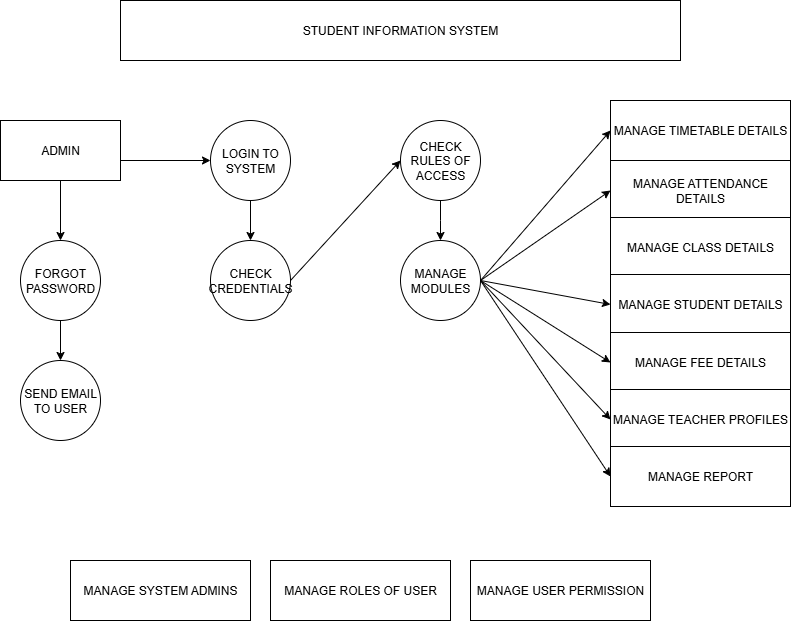

The diagram above was exported from draw.io. Its source (the exported page's mxGraphModel, read from the mxfile embedded in the PNG):
<mxGraphModel dx="1042" dy="608" grid="1" gridSize="10" guides="1" tooltips="1" connect="1" arrows="1" fold="1" page="1" pageScale="1" pageWidth="850" pageHeight="1100" math="0" shadow="0">
  <root>
    <mxCell id="0" />
    <mxCell id="1" parent="0" />
    <mxCell id="spEsqHToJQXXWyo69KrO-1" value="STUDENT INFORMATION SYSTEM" style="rounded=0;whiteSpace=wrap;html=1;fillColor=light-dark(#FFFFFF,#FFA030);" vertex="1" parent="1">
      <mxGeometry x="160" width="560" height="60" as="geometry" />
    </mxCell>
    <mxCell id="spEsqHToJQXXWyo69KrO-5" value="ADMIN" style="rounded=0;whiteSpace=wrap;html=1;fillColor=light-dark(#FFFFFF,#FFA030);" vertex="1" parent="1">
      <mxGeometry x="40" y="120" width="120" height="60" as="geometry" />
    </mxCell>
    <mxCell id="spEsqHToJQXXWyo69KrO-7" value="FORGOT PASSWORD" style="ellipse;whiteSpace=wrap;html=1;fillColor=light-dark(#FFFFFF,#FFA030);" vertex="1" parent="1">
      <mxGeometry x="60" y="240" width="80" height="80" as="geometry" />
    </mxCell>
    <mxCell id="spEsqHToJQXXWyo69KrO-9" value="SEND EMAIL TO USER" style="ellipse;whiteSpace=wrap;html=1;aspect=fixed;fillColor=light-dark(#FFFFFF,#FFA030);" vertex="1" parent="1">
      <mxGeometry x="60" y="360" width="80" height="80" as="geometry" />
    </mxCell>
    <mxCell id="spEsqHToJQXXWyo69KrO-10" value="LOGIN TO SYSTEM" style="ellipse;whiteSpace=wrap;html=1;aspect=fixed;fillColor=light-dark(#FFFFFF,#FFA030);" vertex="1" parent="1">
      <mxGeometry x="250" y="120" width="80" height="80" as="geometry" />
    </mxCell>
    <mxCell id="spEsqHToJQXXWyo69KrO-11" value="CHECK CREDENTIALS" style="ellipse;whiteSpace=wrap;html=1;aspect=fixed;fillColor=light-dark(#FFFFFF,#FFA030);" vertex="1" parent="1">
      <mxGeometry x="250" y="240" width="80" height="80" as="geometry" />
    </mxCell>
    <mxCell id="spEsqHToJQXXWyo69KrO-12" value="CHECK RULES OF ACCESS" style="ellipse;whiteSpace=wrap;html=1;aspect=fixed;fillColor=light-dark(#FFFFFF,#FFA030);" vertex="1" parent="1">
      <mxGeometry x="440" y="120" width="80" height="80" as="geometry" />
    </mxCell>
    <mxCell id="spEsqHToJQXXWyo69KrO-13" value="MANAGE MODULES" style="ellipse;whiteSpace=wrap;html=1;aspect=fixed;fillColor=light-dark(#FFFFFF,#FFA030);" vertex="1" parent="1">
      <mxGeometry x="440" y="240" width="80" height="80" as="geometry" />
    </mxCell>
    <mxCell id="spEsqHToJQXXWyo69KrO-14" value="MANAGE SYSTEM ADMINS" style="rounded=0;whiteSpace=wrap;html=1;fillColor=light-dark(#FFFFFF,#FFA030);" vertex="1" parent="1">
      <mxGeometry x="110" y="560" width="180" height="60" as="geometry" />
    </mxCell>
    <mxCell id="spEsqHToJQXXWyo69KrO-15" value="MANAGE USER PERMISSION" style="rounded=0;whiteSpace=wrap;html=1;fillColor=light-dark(#FFFFFF,#FFA030);" vertex="1" parent="1">
      <mxGeometry x="510" y="560" width="180" height="60" as="geometry" />
    </mxCell>
    <mxCell id="spEsqHToJQXXWyo69KrO-16" value="MANAGE ROLES OF USER" style="rounded=0;whiteSpace=wrap;html=1;fillColor=light-dark(#FFFFFF,#FFA030);" vertex="1" parent="1">
      <mxGeometry x="310" y="560" width="180" height="60" as="geometry" />
    </mxCell>
    <mxCell id="spEsqHToJQXXWyo69KrO-17" value="MANAGE TIMETABLE DETAILS" style="rounded=0;whiteSpace=wrap;html=1;fillColor=light-dark(#FFFFFF,#FFA030);" vertex="1" parent="1">
      <mxGeometry x="650" y="100" width="180" height="60" as="geometry" />
    </mxCell>
    <mxCell id="spEsqHToJQXXWyo69KrO-18" value="MANAGE ATTENDANCE DETAILS" style="rounded=0;whiteSpace=wrap;html=1;fillColor=light-dark(#FFFFFF,#FFA030);" vertex="1" parent="1">
      <mxGeometry x="650" y="160" width="180" height="60" as="geometry" />
    </mxCell>
    <mxCell id="spEsqHToJQXXWyo69KrO-19" value="MANAGE CLASS DETAILS" style="rounded=0;whiteSpace=wrap;html=1;fillColor=light-dark(#FFFFFF,#FFA030);" vertex="1" parent="1">
      <mxGeometry x="650" y="217" width="180" height="60" as="geometry" />
    </mxCell>
    <mxCell id="spEsqHToJQXXWyo69KrO-20" value="MANAGE STUDENT DETAILS" style="rounded=0;whiteSpace=wrap;html=1;fillColor=light-dark(#FFFFFF,#FFA030);" vertex="1" parent="1">
      <mxGeometry x="650" y="274" width="180" height="60" as="geometry" />
    </mxCell>
    <mxCell id="spEsqHToJQXXWyo69KrO-21" value="MANAGE FEE DETAILS" style="rounded=0;whiteSpace=wrap;html=1;fillColor=light-dark(#FFFFFF,#FFA030);" vertex="1" parent="1">
      <mxGeometry x="650" y="332" width="180" height="60" as="geometry" />
    </mxCell>
    <mxCell id="spEsqHToJQXXWyo69KrO-22" value="MANAGE TEACHER PROFILES" style="rounded=0;whiteSpace=wrap;html=1;fillColor=light-dark(#FFFFFF,#FFA030);" vertex="1" parent="1">
      <mxGeometry x="650" y="389" width="180" height="60" as="geometry" />
    </mxCell>
    <mxCell id="spEsqHToJQXXWyo69KrO-23" value="MANAGE REPORT" style="rounded=0;whiteSpace=wrap;html=1;fillColor=light-dark(#FFFFFF,#FFA030);" vertex="1" parent="1">
      <mxGeometry x="650" y="446" width="180" height="60" as="geometry" />
    </mxCell>
    <mxCell id="spEsqHToJQXXWyo69KrO-25" value="" style="endArrow=classic;html=1;rounded=0;fontFamily=Helvetica;fontSize=12;fontColor=default;entryX=0;entryY=0.5;entryDx=0;entryDy=0;fillColor=light-dark(#FFFFFF,#FFA030);" edge="1" parent="1" target="spEsqHToJQXXWyo69KrO-10">
      <mxGeometry width="50" height="50" relative="1" as="geometry">
        <mxPoint x="160" y="160" as="sourcePoint" />
        <mxPoint x="450" y="290" as="targetPoint" />
      </mxGeometry>
    </mxCell>
    <mxCell id="spEsqHToJQXXWyo69KrO-26" value="" style="endArrow=classic;html=1;rounded=0;fontFamily=Helvetica;fontSize=12;fontColor=default;entryX=0.5;entryY=0;entryDx=0;entryDy=0;exitX=0.5;exitY=1;exitDx=0;exitDy=0;fillColor=light-dark(#FFFFFF,#FFA030);" edge="1" parent="1" source="spEsqHToJQXXWyo69KrO-5" target="spEsqHToJQXXWyo69KrO-7">
      <mxGeometry width="50" height="50" relative="1" as="geometry">
        <mxPoint x="170" y="170" as="sourcePoint" />
        <mxPoint x="260" y="170" as="targetPoint" />
      </mxGeometry>
    </mxCell>
    <mxCell id="spEsqHToJQXXWyo69KrO-27" value="" style="endArrow=classic;html=1;rounded=0;fontFamily=Helvetica;fontSize=12;fontColor=default;entryX=0.5;entryY=0;entryDx=0;entryDy=0;exitX=0.5;exitY=1;exitDx=0;exitDy=0;fillColor=light-dark(#FFFFFF,#FFA030);" edge="1" parent="1" source="spEsqHToJQXXWyo69KrO-7" target="spEsqHToJQXXWyo69KrO-9">
      <mxGeometry width="50" height="50" relative="1" as="geometry">
        <mxPoint x="110" y="190" as="sourcePoint" />
        <mxPoint x="110" y="250" as="targetPoint" />
      </mxGeometry>
    </mxCell>
    <mxCell id="spEsqHToJQXXWyo69KrO-28" value="" style="endArrow=classic;html=1;rounded=0;fontFamily=Helvetica;fontSize=12;fontColor=default;exitX=1;exitY=0.5;exitDx=0;exitDy=0;entryX=0;entryY=0.5;entryDx=0;entryDy=0;fillColor=light-dark(#FFFFFF,#FFA030);" edge="1" parent="1" source="spEsqHToJQXXWyo69KrO-11" target="spEsqHToJQXXWyo69KrO-12">
      <mxGeometry width="50" height="50" relative="1" as="geometry">
        <mxPoint x="400" y="340" as="sourcePoint" />
        <mxPoint x="450" y="290" as="targetPoint" />
      </mxGeometry>
    </mxCell>
    <mxCell id="spEsqHToJQXXWyo69KrO-29" value="" style="endArrow=classic;html=1;rounded=0;fontFamily=Helvetica;fontSize=12;fontColor=default;exitX=0.5;exitY=1;exitDx=0;exitDy=0;entryX=0.5;entryY=0;entryDx=0;entryDy=0;fillColor=light-dark(#FFFFFF,#FFA030);" edge="1" parent="1" source="spEsqHToJQXXWyo69KrO-10" target="spEsqHToJQXXWyo69KrO-11">
      <mxGeometry width="50" height="50" relative="1" as="geometry">
        <mxPoint x="340" y="290" as="sourcePoint" />
        <mxPoint x="450" y="170" as="targetPoint" />
      </mxGeometry>
    </mxCell>
    <mxCell id="spEsqHToJQXXWyo69KrO-30" value="" style="endArrow=classic;html=1;rounded=0;fontFamily=Helvetica;fontSize=12;fontColor=default;exitX=0.5;exitY=1;exitDx=0;exitDy=0;fillColor=light-dark(#FFFFFF,#FFA030);" edge="1" parent="1" source="spEsqHToJQXXWyo69KrO-12" target="spEsqHToJQXXWyo69KrO-13">
      <mxGeometry width="50" height="50" relative="1" as="geometry">
        <mxPoint x="300" y="210" as="sourcePoint" />
        <mxPoint x="300" y="250" as="targetPoint" />
        <Array as="points">
          <mxPoint x="480" y="220" />
        </Array>
      </mxGeometry>
    </mxCell>
    <mxCell id="spEsqHToJQXXWyo69KrO-31" value="" style="endArrow=classic;html=1;rounded=0;fontFamily=Helvetica;fontSize=12;fontColor=default;exitX=1;exitY=0.5;exitDx=0;exitDy=0;entryX=0;entryY=0.5;entryDx=0;entryDy=0;fillColor=light-dark(#FFFFFF,#FFA030);" edge="1" parent="1" source="spEsqHToJQXXWyo69KrO-13" target="spEsqHToJQXXWyo69KrO-17">
      <mxGeometry width="50" height="50" relative="1" as="geometry">
        <mxPoint x="520" y="270" as="sourcePoint" />
        <mxPoint x="630" y="150" as="targetPoint" />
      </mxGeometry>
    </mxCell>
    <mxCell id="spEsqHToJQXXWyo69KrO-32" value="" style="endArrow=classic;html=1;rounded=0;fontFamily=Helvetica;fontSize=12;fontColor=default;entryX=0;entryY=0.5;entryDx=0;entryDy=0;fillColor=light-dark(#FFFFFF,#FFA030);" edge="1" parent="1" target="spEsqHToJQXXWyo69KrO-18">
      <mxGeometry width="50" height="50" relative="1" as="geometry">
        <mxPoint x="520" y="280" as="sourcePoint" />
        <mxPoint x="660" y="120" as="targetPoint" />
      </mxGeometry>
    </mxCell>
    <mxCell id="spEsqHToJQXXWyo69KrO-33" value="" style="endArrow=classic;html=1;rounded=0;fontFamily=Helvetica;fontSize=12;fontColor=default;entryX=0;entryY=0.5;entryDx=0;entryDy=0;fillColor=light-dark(#FFFFFF,#FFA030);" edge="1" parent="1" target="spEsqHToJQXXWyo69KrO-20">
      <mxGeometry width="50" height="50" relative="1" as="geometry">
        <mxPoint x="520" y="280" as="sourcePoint" />
        <mxPoint x="660" y="177" as="targetPoint" />
      </mxGeometry>
    </mxCell>
    <mxCell id="spEsqHToJQXXWyo69KrO-34" value="" style="endArrow=classic;html=1;rounded=0;fontFamily=Helvetica;fontSize=12;fontColor=default;entryX=0;entryY=0.5;entryDx=0;entryDy=0;fillColor=light-dark(#FFFFFF,#FFA030);" edge="1" parent="1" target="spEsqHToJQXXWyo69KrO-21">
      <mxGeometry width="50" height="50" relative="1" as="geometry">
        <mxPoint x="520" y="280" as="sourcePoint" />
        <mxPoint x="660" y="291" as="targetPoint" />
      </mxGeometry>
    </mxCell>
    <mxCell id="spEsqHToJQXXWyo69KrO-35" value="" style="endArrow=classic;html=1;rounded=0;fontFamily=Helvetica;fontSize=12;fontColor=default;entryX=0;entryY=0.5;entryDx=0;entryDy=0;fillColor=light-dark(#FFFFFF,#FFA030);" edge="1" parent="1" target="spEsqHToJQXXWyo69KrO-22">
      <mxGeometry width="50" height="50" relative="1" as="geometry">
        <mxPoint x="520" y="280" as="sourcePoint" />
        <mxPoint x="660" y="349" as="targetPoint" />
      </mxGeometry>
    </mxCell>
    <mxCell id="spEsqHToJQXXWyo69KrO-36" value="" style="endArrow=classic;html=1;rounded=0;fontFamily=Helvetica;fontSize=12;fontColor=default;entryX=0;entryY=0.5;entryDx=0;entryDy=0;fillColor=light-dark(#FFFFFF,#FFA030);" edge="1" parent="1" target="spEsqHToJQXXWyo69KrO-23">
      <mxGeometry width="50" height="50" relative="1" as="geometry">
        <mxPoint x="520" y="280" as="sourcePoint" />
        <mxPoint x="660" y="406" as="targetPoint" />
      </mxGeometry>
    </mxCell>
  </root>
</mxGraphModel>